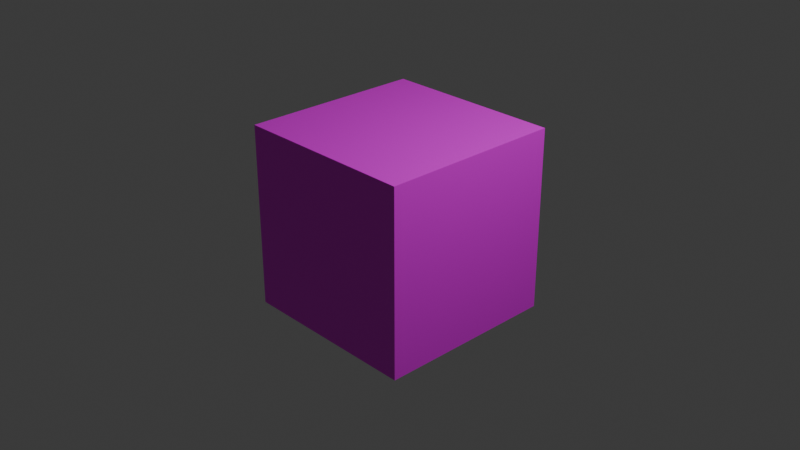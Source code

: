 # Source: Shot.blend  (saved by Blender 4.3.34; exported with 4.5.12 LTS)
import bpy
from mathutils import Matrix  # noqa: F401  (used for matrix-valued properties, if any)

bpy.ops.wm.read_factory_settings(use_empty=True)
scene = bpy.context.scene
scene.name = 'Scene'

# ---- collections
col_collection = bpy.data.collections.new('Collection'); scene.collection.children.link(col_collection)

# ---- images (referenced by path relative to the original .blend; pixels are not part of the script)
import os
ASSET_DIR = os.environ.get("B2B_ASSET_DIR", "")  # directory of the original .blend (textures are referenced by path, not embedded)
HERE = os.path.dirname(os.path.abspath(__file__))  # packed textures are extracted next to this script under _unpacked/

def load_image(name, relpath, width, height, colorspace="sRGB"):
    """Load a texture the original file referenced (path relative to the .blend, or extracted next to this script)."""
    p = next((c for c in (os.path.join(HERE, relpath), os.path.join(ASSET_DIR, relpath)) if relpath and os.path.exists(c)), "")
    if p:
        img = bpy.data.images.load(p, check_existing=True)
        img.name = name
    else:  # same state as the original file: an image datablock whose file is absent (Cycles renders it pink)
        img = bpy.data.images.new(name, width, height)
        img.source = "FILE"
        img.filepath = "//" + (relpath or name)
    img.colorspace_settings.name = colorspace
    return img
img_water_source_png = load_image('water source.png', 'water source.png', 1024, 1024, 'sRGB')

# ---- materials (node trees are filled in below, after node groups)
mat_material = bpy.data.materials.new('Material')
mat_material.alpha_threshold = 0.0
mat_material.roughness = 0.5
mat_material.line_color = (0.0, 0.0, 0.0, 1.0)

# ---- material node trees
mat_material.use_nodes = True; mat_material.node_tree.nodes.clear()
_N = mat_material.node_tree.nodes; _L = mat_material.node_tree.links
n0 = _N.new('ShaderNodeOutputMaterial'); n0.name = 'Material Output'; n0.location = (300, 300)
n1 = _N.new('ShaderNodeBsdfPrincipled'); n1.name = 'Principled BSDF'; n1.location = (10, 300)
n1.inputs[3].default_value = 1.45
n2 = _N.new('ShaderNodeTexImage'); n2.name = '画像テクスチャ'; n2.location = (-280, 280)
n2.image = img_water_source_png
_L.new(n1.outputs[0], n0.inputs[0])
_L.new(n2.outputs[0], n1.inputs[0])
n0.is_active_output = True

# ---- world
world_world = bpy.data.worlds.new('World'); scene.world = world_world
world_world.use_nodes = True; world_world.node_tree.nodes.clear()
_N = world_world.node_tree.nodes; _L = world_world.node_tree.links
n0 = _N.new('ShaderNodeOutputWorld'); n0.name = 'World Output'; n0.location = (300, 300)
n1 = _N.new('ShaderNodeBackground'); n1.name = 'Background'; n1.location = (10, 300)
n1.inputs[0].default_value = (0.05088, 0.05088, 0.05088, 1.0)
_L.new(n1.outputs[0], n0.inputs[0])
n0.is_active_output = True
world_world.color = (0.05088, 0.05088, 0.05088)
world_world.sun_shadow_jitter_overblur = 0.0

# ---- cameras
cam_camera = bpy.data.cameras.new('Camera')
cam_camera.clip_end = 100.0
cam_camera.ortho_scale = 7.314

# ---- lights
light_light = bpy.data.lights.new('Light', 'POINT')
light_light.energy = 1000.0
light_light.shadow_soft_size = 0.1

# ---- meshes
me_cube = bpy.data.meshes.new('Cube')
me_cube.from_pydata([(1.0, 1.0, 1.0), (1.0, 1.0, -1.0), (1.0, -1.0, 1.0), (1.0, -1.0, -1.0), (-1.0, 1.0, 1.0), (-1.0, 1.0, -1.0), (-1.0, -1.0, 1.0), (-1.0, -1.0, -1.0)], [], [(0, 4, 6, 2), (3, 2, 6, 7), (7, 6, 4, 5), (5, 1, 3, 7), (1, 0, 2, 3), (5, 4, 0, 1)])
_uv = me_cube.uv_layers.new(name='UVMap')
_uv.uv.foreach_set('vector', [0.625, 0.5, 0.875, 0.5, 0.875, 0.75, 0.625, 0.75, 0.375, 0.75, 0.625, 0.75, 0.625, 1.0, 0.375, 1.0, 0.375, 0.0, 0.625, 0.0, 0.625, 0.25, 0.375, 0.25, 0.125, 0.5, 0.375, 0.5, 0.375, 0.75, 0.125, 0.75, 0.375, 0.5, 0.625, 0.5, 0.625, 0.75, 0.375, 0.75, 0.375, 0.25, 0.625, 0.25, 0.625, 0.5, 0.375, 0.5])
me_cube.materials.append(mat_material)
me_cube.use_mirror_vertex_groups = False
me_cube.update()

# ---- objects
ob_cube = bpy.data.objects.new('Cube', me_cube)
ob_light = bpy.data.objects.new('Light', light_light)
ob_camera = bpy.data.objects.new('Camera', cam_camera)

# ---- transforms, parenting, visibility, modifiers, constraints
ob_cube.location = (0.0, 0.0, 0.0)
ob_cube.lock_rotations_4d = False
ob_cube.empty_display_type = 'ARROWS'
ob_cube.lineart.crease_threshold = 0.0
ob_light.location = (4.076, 1.005, 5.904)
ob_light.rotation_euler = (0.6503, 0.05522, 1.866)
ob_light.lock_rotations_4d = False
ob_light.empty_display_type = 'ARROWS'
ob_light.color = (0.0, 0.0, 0.0, 0.0)
ob_light.lineart.crease_threshold = 0.0
ob_camera.location = (7.359, -6.926, 4.958)
ob_camera.rotation_euler = (1.109, 0.0, 0.8149)
ob_camera.lock_rotations_4d = False
ob_camera.empty_display_type = 'ARROWS'
ob_camera.color = (0.0, 0.0, 0.0, 0.0)
ob_camera.display_type = 'WIRE'
ob_camera.lineart.crease_threshold = 0.0

# ---- collection membership
col_collection.objects.link(ob_cube)
col_collection.objects.link(ob_light)
col_collection.objects.link(ob_camera)

# ---- scene / render settings (as saved in the file)
scene.camera = ob_camera
scene.frame_start = 1; scene.frame_end = 250; scene.frame_set(1)
scene.render.engine = 'BLENDER_EEVEE_NEXT'
bpy.context.view_layer.update()
